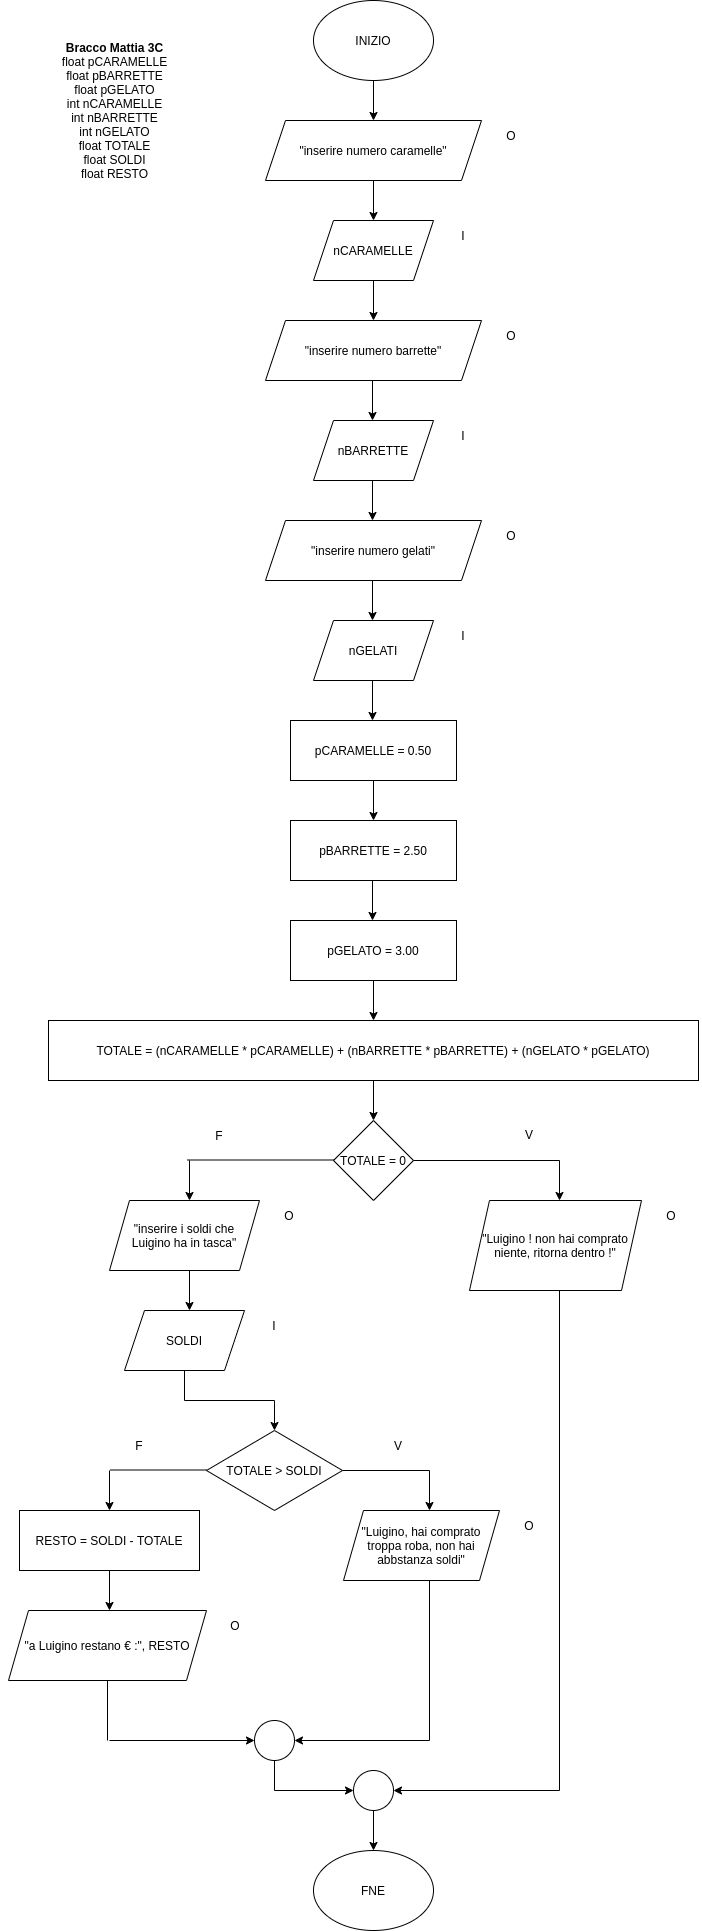

The diagram above was exported from draw.io. Its source (the exported page's mxGraphModel, read from the mxfile embedded in the PNG):
<mxGraphModel dx="868" dy="538" grid="1" gridSize="10" guides="1" tooltips="1" connect="1" arrows="1" fold="1" page="1" pageScale="1" pageWidth="827" pageHeight="1169" math="0" shadow="0">
  <root>
    <mxCell id="0" />
    <mxCell id="1" parent="0" />
    <mxCell id="cNasXvau3dgJwSCtEw2i-7" style="edgeStyle=orthogonalEdgeStyle;rounded=0;orthogonalLoop=1;jettySize=auto;html=1;exitX=0.5;exitY=1;exitDx=0;exitDy=0;" parent="1" source="cNasXvau3dgJwSCtEw2i-1" target="cNasXvau3dgJwSCtEw2i-5" edge="1">
      <mxGeometry relative="1" as="geometry" />
    </mxCell>
    <mxCell id="cNasXvau3dgJwSCtEw2i-1" value="INIZIO" style="ellipse;whiteSpace=wrap;html=1;" parent="1" vertex="1">
      <mxGeometry x="354" y="20" width="120" height="80" as="geometry" />
    </mxCell>
    <mxCell id="cNasXvau3dgJwSCtEw2i-3" value="&lt;div&gt;&lt;b&gt;Bracco Mattia 3C&lt;/b&gt;&lt;br&gt;&lt;/div&gt;&lt;div&gt;float pCARAMELLE&lt;/div&gt;&lt;div&gt;float pBARRETTE&lt;/div&gt;&lt;div&gt;float pGELATO&lt;/div&gt;&lt;div&gt;int nCARAMELLE&lt;/div&gt;&lt;div&gt;int nBARRETTE&lt;/div&gt;&lt;div&gt;int nGELATO&lt;/div&gt;&lt;div&gt;float TOTALE&lt;/div&gt;&lt;div&gt;float SOLDI&lt;/div&gt;&lt;div&gt;float RESTO&lt;br&gt;&lt;/div&gt;" style="text;html=1;strokeColor=none;fillColor=none;align=center;verticalAlign=middle;whiteSpace=wrap;rounded=0;" parent="1" vertex="1">
      <mxGeometry x="41" y="40" width="229" height="180" as="geometry" />
    </mxCell>
    <mxCell id="cNasXvau3dgJwSCtEw2i-5" value="&quot;inserire numero caramelle&quot;" style="shape=parallelogram;perimeter=parallelogramPerimeter;whiteSpace=wrap;html=1;fixedSize=1;" parent="1" vertex="1">
      <mxGeometry x="306" y="140" width="216" height="60" as="geometry" />
    </mxCell>
    <mxCell id="cNasXvau3dgJwSCtEw2i-6" value="O" style="text;html=1;strokeColor=none;fillColor=none;align=center;verticalAlign=middle;whiteSpace=wrap;rounded=0;" parent="1" vertex="1">
      <mxGeometry x="522" y="140" width="60" height="30" as="geometry" />
    </mxCell>
    <mxCell id="cNasXvau3dgJwSCtEw2i-8" style="edgeStyle=orthogonalEdgeStyle;rounded=0;orthogonalLoop=1;jettySize=auto;html=1;exitX=0.5;exitY=1;exitDx=0;exitDy=0;" parent="1" edge="1">
      <mxGeometry relative="1" as="geometry">
        <mxPoint x="414" y="200" as="sourcePoint" />
        <mxPoint x="414" y="240" as="targetPoint" />
      </mxGeometry>
    </mxCell>
    <mxCell id="cNasXvau3dgJwSCtEw2i-9" value="nCARAMELLE" style="shape=parallelogram;perimeter=parallelogramPerimeter;whiteSpace=wrap;html=1;fixedSize=1;" parent="1" vertex="1">
      <mxGeometry x="354" y="240" width="120" height="60" as="geometry" />
    </mxCell>
    <mxCell id="cNasXvau3dgJwSCtEw2i-10" value="I" style="text;html=1;strokeColor=none;fillColor=none;align=center;verticalAlign=middle;whiteSpace=wrap;rounded=0;" parent="1" vertex="1">
      <mxGeometry x="474" y="240" width="60" height="30" as="geometry" />
    </mxCell>
    <mxCell id="cNasXvau3dgJwSCtEw2i-11" style="edgeStyle=orthogonalEdgeStyle;rounded=0;orthogonalLoop=1;jettySize=auto;html=1;exitX=0.5;exitY=1;exitDx=0;exitDy=0;" parent="1" edge="1">
      <mxGeometry relative="1" as="geometry">
        <mxPoint x="414" y="300" as="sourcePoint" />
        <mxPoint x="414" y="340" as="targetPoint" />
      </mxGeometry>
    </mxCell>
    <mxCell id="cNasXvau3dgJwSCtEw2i-12" value="&quot;inserire numero barrette&quot;" style="shape=parallelogram;perimeter=parallelogramPerimeter;whiteSpace=wrap;html=1;fixedSize=1;" parent="1" vertex="1">
      <mxGeometry x="306" y="340" width="216" height="60" as="geometry" />
    </mxCell>
    <mxCell id="cNasXvau3dgJwSCtEw2i-13" value="O" style="text;html=1;strokeColor=none;fillColor=none;align=center;verticalAlign=middle;whiteSpace=wrap;rounded=0;" parent="1" vertex="1">
      <mxGeometry x="522" y="340" width="60" height="30" as="geometry" />
    </mxCell>
    <mxCell id="cNasXvau3dgJwSCtEw2i-14" style="edgeStyle=orthogonalEdgeStyle;rounded=0;orthogonalLoop=1;jettySize=auto;html=1;exitX=0.5;exitY=1;exitDx=0;exitDy=0;" parent="1" edge="1">
      <mxGeometry relative="1" as="geometry">
        <mxPoint x="413" y="400" as="sourcePoint" />
        <mxPoint x="413" y="440" as="targetPoint" />
      </mxGeometry>
    </mxCell>
    <mxCell id="cNasXvau3dgJwSCtEw2i-15" value="nBARRETTE" style="shape=parallelogram;perimeter=parallelogramPerimeter;whiteSpace=wrap;html=1;fixedSize=1;" parent="1" vertex="1">
      <mxGeometry x="354" y="440" width="120" height="60" as="geometry" />
    </mxCell>
    <mxCell id="cNasXvau3dgJwSCtEw2i-17" value="I" style="text;html=1;strokeColor=none;fillColor=none;align=center;verticalAlign=middle;whiteSpace=wrap;rounded=0;" parent="1" vertex="1">
      <mxGeometry x="474" y="440" width="60" height="30" as="geometry" />
    </mxCell>
    <mxCell id="cNasXvau3dgJwSCtEw2i-18" style="edgeStyle=orthogonalEdgeStyle;rounded=0;orthogonalLoop=1;jettySize=auto;html=1;exitX=0.5;exitY=1;exitDx=0;exitDy=0;" parent="1" edge="1">
      <mxGeometry relative="1" as="geometry">
        <mxPoint x="413" y="500" as="sourcePoint" />
        <mxPoint x="413" y="540" as="targetPoint" />
      </mxGeometry>
    </mxCell>
    <mxCell id="cNasXvau3dgJwSCtEw2i-19" value="&quot;inserire numero gelati&quot;" style="shape=parallelogram;perimeter=parallelogramPerimeter;whiteSpace=wrap;html=1;fixedSize=1;" parent="1" vertex="1">
      <mxGeometry x="306" y="540" width="216" height="60" as="geometry" />
    </mxCell>
    <mxCell id="cNasXvau3dgJwSCtEw2i-20" value="O" style="text;html=1;strokeColor=none;fillColor=none;align=center;verticalAlign=middle;whiteSpace=wrap;rounded=0;" parent="1" vertex="1">
      <mxGeometry x="522" y="540" width="60" height="30" as="geometry" />
    </mxCell>
    <mxCell id="cNasXvau3dgJwSCtEw2i-21" style="edgeStyle=orthogonalEdgeStyle;rounded=0;orthogonalLoop=1;jettySize=auto;html=1;exitX=0.5;exitY=1;exitDx=0;exitDy=0;" parent="1" edge="1">
      <mxGeometry relative="1" as="geometry">
        <mxPoint x="413" y="600" as="sourcePoint" />
        <mxPoint x="413" y="640" as="targetPoint" />
      </mxGeometry>
    </mxCell>
    <mxCell id="cNasXvau3dgJwSCtEw2i-22" value="nGELATI" style="shape=parallelogram;perimeter=parallelogramPerimeter;whiteSpace=wrap;html=1;fixedSize=1;" parent="1" vertex="1">
      <mxGeometry x="354" y="640" width="120" height="60" as="geometry" />
    </mxCell>
    <mxCell id="cNasXvau3dgJwSCtEw2i-23" value="I" style="text;html=1;strokeColor=none;fillColor=none;align=center;verticalAlign=middle;whiteSpace=wrap;rounded=0;" parent="1" vertex="1">
      <mxGeometry x="474" y="640" width="60" height="30" as="geometry" />
    </mxCell>
    <mxCell id="cNasXvau3dgJwSCtEw2i-24" style="edgeStyle=orthogonalEdgeStyle;rounded=0;orthogonalLoop=1;jettySize=auto;html=1;exitX=0.5;exitY=1;exitDx=0;exitDy=0;" parent="1" edge="1">
      <mxGeometry relative="1" as="geometry">
        <mxPoint x="413" y="700" as="sourcePoint" />
        <mxPoint x="413" y="740" as="targetPoint" />
      </mxGeometry>
    </mxCell>
    <mxCell id="cNasXvau3dgJwSCtEw2i-28" value="" style="edgeStyle=orthogonalEdgeStyle;rounded=0;orthogonalLoop=1;jettySize=auto;html=1;" parent="1" source="cNasXvau3dgJwSCtEw2i-25" target="cNasXvau3dgJwSCtEw2i-27" edge="1">
      <mxGeometry relative="1" as="geometry" />
    </mxCell>
    <mxCell id="cNasXvau3dgJwSCtEw2i-25" value="pCARAMELLE = 0.50" style="rounded=0;whiteSpace=wrap;html=1;" parent="1" vertex="1">
      <mxGeometry x="331" y="740" width="166" height="60" as="geometry" />
    </mxCell>
    <mxCell id="cNasXvau3dgJwSCtEw2i-27" value="pBARRETTE = 2.50" style="rounded=0;whiteSpace=wrap;html=1;" parent="1" vertex="1">
      <mxGeometry x="331" y="840" width="166" height="60" as="geometry" />
    </mxCell>
    <mxCell id="cNasXvau3dgJwSCtEw2i-29" style="edgeStyle=orthogonalEdgeStyle;rounded=0;orthogonalLoop=1;jettySize=auto;html=1;exitX=0.5;exitY=1;exitDx=0;exitDy=0;" parent="1" edge="1">
      <mxGeometry relative="1" as="geometry">
        <mxPoint x="413" y="900" as="sourcePoint" />
        <mxPoint x="413" y="940" as="targetPoint" />
      </mxGeometry>
    </mxCell>
    <mxCell id="cNasXvau3dgJwSCtEw2i-30" value="pGELATO = 3.00" style="rounded=0;whiteSpace=wrap;html=1;" parent="1" vertex="1">
      <mxGeometry x="331" y="940" width="166" height="60" as="geometry" />
    </mxCell>
    <mxCell id="cNasXvau3dgJwSCtEw2i-31" style="edgeStyle=orthogonalEdgeStyle;rounded=0;orthogonalLoop=1;jettySize=auto;html=1;exitX=0.5;exitY=1;exitDx=0;exitDy=0;" parent="1" edge="1">
      <mxGeometry relative="1" as="geometry">
        <mxPoint x="414" y="1000" as="sourcePoint" />
        <mxPoint x="414" y="1040" as="targetPoint" />
      </mxGeometry>
    </mxCell>
    <mxCell id="cNasXvau3dgJwSCtEw2i-42" value="" style="edgeStyle=orthogonalEdgeStyle;rounded=0;orthogonalLoop=1;jettySize=auto;html=1;" parent="1" source="cNasXvau3dgJwSCtEw2i-32" target="cNasXvau3dgJwSCtEw2i-35" edge="1">
      <mxGeometry relative="1" as="geometry" />
    </mxCell>
    <mxCell id="cNasXvau3dgJwSCtEw2i-32" value="TOTALE = (nCARAMELLE * pCARAMELLE) + (nBARRETTE * pBARRETTE) + (nGELATO * pGELATO)" style="rounded=0;whiteSpace=wrap;html=1;" parent="1" vertex="1">
      <mxGeometry x="89" y="1040" width="650" height="60" as="geometry" />
    </mxCell>
    <mxCell id="cNasXvau3dgJwSCtEw2i-34" style="edgeStyle=orthogonalEdgeStyle;rounded=0;orthogonalLoop=1;jettySize=auto;html=1;exitX=0.5;exitY=1;exitDx=0;exitDy=0;" parent="1" edge="1">
      <mxGeometry relative="1" as="geometry">
        <mxPoint x="230" y="1180" as="sourcePoint" />
        <mxPoint x="230" y="1220" as="targetPoint" />
      </mxGeometry>
    </mxCell>
    <mxCell id="cNasXvau3dgJwSCtEw2i-35" value="TOTALE = 0" style="rhombus;whiteSpace=wrap;html=1;" parent="1" vertex="1">
      <mxGeometry x="374" y="1140" width="80" height="80" as="geometry" />
    </mxCell>
    <mxCell id="cNasXvau3dgJwSCtEw2i-37" value="" style="endArrow=none;html=1;rounded=0;exitX=1;exitY=0.5;exitDx=0;exitDy=0;" parent="1" source="cNasXvau3dgJwSCtEw2i-35" edge="1">
      <mxGeometry width="50" height="50" relative="1" as="geometry">
        <mxPoint x="390" y="1070" as="sourcePoint" />
        <mxPoint x="600" y="1180" as="targetPoint" />
      </mxGeometry>
    </mxCell>
    <mxCell id="cNasXvau3dgJwSCtEw2i-38" value="" style="endArrow=none;html=1;rounded=0;exitX=1;exitY=0.5;exitDx=0;exitDy=0;" parent="1" edge="1">
      <mxGeometry width="50" height="50" relative="1" as="geometry">
        <mxPoint x="228" y="1179.5" as="sourcePoint" />
        <mxPoint x="374" y="1179.5" as="targetPoint" />
      </mxGeometry>
    </mxCell>
    <mxCell id="cNasXvau3dgJwSCtEw2i-39" value="V" style="text;html=1;strokeColor=none;fillColor=none;align=center;verticalAlign=middle;whiteSpace=wrap;rounded=0;" parent="1" vertex="1">
      <mxGeometry x="540" y="1139" width="60" height="30" as="geometry" />
    </mxCell>
    <mxCell id="cNasXvau3dgJwSCtEw2i-40" value="F" style="text;html=1;strokeColor=none;fillColor=none;align=center;verticalAlign=middle;whiteSpace=wrap;rounded=0;" parent="1" vertex="1">
      <mxGeometry x="230" y="1140" width="60" height="30" as="geometry" />
    </mxCell>
    <mxCell id="cNasXvau3dgJwSCtEw2i-43" style="edgeStyle=orthogonalEdgeStyle;rounded=0;orthogonalLoop=1;jettySize=auto;html=1;exitX=0.5;exitY=1;exitDx=0;exitDy=0;" parent="1" edge="1">
      <mxGeometry relative="1" as="geometry">
        <mxPoint x="600" y="1180" as="sourcePoint" />
        <mxPoint x="600" y="1220" as="targetPoint" />
      </mxGeometry>
    </mxCell>
    <mxCell id="pVGH2c4rDWOzYJZ90vnG-23" style="edgeStyle=orthogonalEdgeStyle;rounded=0;orthogonalLoop=1;jettySize=auto;html=1;exitX=0.5;exitY=1;exitDx=0;exitDy=0;entryX=1;entryY=0.5;entryDx=0;entryDy=0;" edge="1" parent="1" source="cNasXvau3dgJwSCtEw2i-44" target="pVGH2c4rDWOzYJZ90vnG-22">
      <mxGeometry relative="1" as="geometry">
        <Array as="points">
          <mxPoint x="600" y="1310" />
          <mxPoint x="600" y="1810" />
        </Array>
      </mxGeometry>
    </mxCell>
    <mxCell id="cNasXvau3dgJwSCtEw2i-44" value="&quot;Luigino ! non hai comprato niente, ritorna dentro !&quot;" style="shape=parallelogram;perimeter=parallelogramPerimeter;whiteSpace=wrap;html=1;fixedSize=1;" parent="1" vertex="1">
      <mxGeometry x="510" y="1220" width="172" height="90" as="geometry" />
    </mxCell>
    <mxCell id="cNasXvau3dgJwSCtEw2i-45" value="O" style="text;html=1;strokeColor=none;fillColor=none;align=center;verticalAlign=middle;whiteSpace=wrap;rounded=0;" parent="1" vertex="1">
      <mxGeometry x="682" y="1220" width="60" height="30" as="geometry" />
    </mxCell>
    <mxCell id="cNasXvau3dgJwSCtEw2i-48" value="&lt;div&gt;&lt;font style=&quot;vertical-align: inherit&quot;&gt;&lt;font style=&quot;vertical-align: inherit&quot;&gt;&quot;inserire i soldi che&lt;/font&gt;&lt;/font&gt;&lt;/div&gt;&lt;div&gt;&lt;font style=&quot;vertical-align: inherit&quot;&gt;&lt;font style=&quot;vertical-align: inherit&quot;&gt;Luigino ha in tasca&quot;&lt;/font&gt;&lt;/font&gt;&lt;/div&gt;" style="shape=parallelogram;perimeter=parallelogramPerimeter;whiteSpace=wrap;html=1;fixedSize=1;" parent="1" vertex="1">
      <mxGeometry x="150" y="1220" width="150" height="70" as="geometry" />
    </mxCell>
    <mxCell id="cNasXvau3dgJwSCtEw2i-49" value="O" style="text;html=1;strokeColor=none;fillColor=none;align=center;verticalAlign=middle;whiteSpace=wrap;rounded=0;" parent="1" vertex="1">
      <mxGeometry x="300" y="1220" width="60" height="30" as="geometry" />
    </mxCell>
    <mxCell id="cNasXvau3dgJwSCtEw2i-51" style="edgeStyle=orthogonalEdgeStyle;rounded=0;orthogonalLoop=1;jettySize=auto;html=1;exitX=0.5;exitY=1;exitDx=0;exitDy=0;" parent="1" edge="1">
      <mxGeometry relative="1" as="geometry">
        <mxPoint x="230" y="1290" as="sourcePoint" />
        <mxPoint x="230" y="1330" as="targetPoint" />
      </mxGeometry>
    </mxCell>
    <mxCell id="pVGH2c4rDWOzYJZ90vnG-2" style="edgeStyle=orthogonalEdgeStyle;rounded=0;orthogonalLoop=1;jettySize=auto;html=1;exitX=0.5;exitY=1;exitDx=0;exitDy=0;" edge="1" parent="1" source="cNasXvau3dgJwSCtEw2i-52" target="cNasXvau3dgJwSCtEw2i-56">
      <mxGeometry relative="1" as="geometry" />
    </mxCell>
    <mxCell id="cNasXvau3dgJwSCtEw2i-52" value="SOLDI" style="shape=parallelogram;perimeter=parallelogramPerimeter;whiteSpace=wrap;html=1;fixedSize=1;" parent="1" vertex="1">
      <mxGeometry x="165" y="1330" width="120" height="60" as="geometry" />
    </mxCell>
    <mxCell id="cNasXvau3dgJwSCtEw2i-53" value="I" style="text;html=1;strokeColor=none;fillColor=none;align=center;verticalAlign=middle;whiteSpace=wrap;rounded=0;" parent="1" vertex="1">
      <mxGeometry x="285" y="1330" width="60" height="30" as="geometry" />
    </mxCell>
    <mxCell id="cNasXvau3dgJwSCtEw2i-56" value="TOTALE &amp;gt; SOLDI" style="rhombus;whiteSpace=wrap;html=1;" parent="1" vertex="1">
      <mxGeometry x="247" y="1450" width="136" height="80" as="geometry" />
    </mxCell>
    <mxCell id="cNasXvau3dgJwSCtEw2i-57" value="" style="endArrow=none;html=1;rounded=0;exitX=1;exitY=0.5;exitDx=0;exitDy=0;" parent="1" source="cNasXvau3dgJwSCtEw2i-56" edge="1">
      <mxGeometry width="50" height="50" relative="1" as="geometry">
        <mxPoint x="380" y="1430" as="sourcePoint" />
        <mxPoint x="470" y="1490" as="targetPoint" />
      </mxGeometry>
    </mxCell>
    <mxCell id="cNasXvau3dgJwSCtEw2i-58" value="" style="endArrow=none;html=1;rounded=0;exitX=1;exitY=0.5;exitDx=0;exitDy=0;" parent="1" edge="1">
      <mxGeometry width="50" height="50" relative="1" as="geometry">
        <mxPoint x="151" y="1489.5" as="sourcePoint" />
        <mxPoint x="247" y="1489.5" as="targetPoint" />
      </mxGeometry>
    </mxCell>
    <mxCell id="pVGH2c4rDWOzYJZ90vnG-1" style="edgeStyle=orthogonalEdgeStyle;rounded=0;orthogonalLoop=1;jettySize=auto;html=1;exitX=0.5;exitY=1;exitDx=0;exitDy=0;" edge="1" parent="1">
      <mxGeometry relative="1" as="geometry">
        <mxPoint x="470" y="1490" as="sourcePoint" />
        <mxPoint x="470" y="1530" as="targetPoint" />
      </mxGeometry>
    </mxCell>
    <mxCell id="pVGH2c4rDWOzYJZ90vnG-3" style="edgeStyle=orthogonalEdgeStyle;rounded=0;orthogonalLoop=1;jettySize=auto;html=1;exitX=0.5;exitY=1;exitDx=0;exitDy=0;" edge="1" parent="1">
      <mxGeometry relative="1" as="geometry">
        <mxPoint x="150" y="1490" as="sourcePoint" />
        <mxPoint x="150" y="1530" as="targetPoint" />
      </mxGeometry>
    </mxCell>
    <mxCell id="pVGH2c4rDWOzYJZ90vnG-20" style="edgeStyle=orthogonalEdgeStyle;rounded=0;orthogonalLoop=1;jettySize=auto;html=1;exitX=0.5;exitY=1;exitDx=0;exitDy=0;entryX=1;entryY=0.5;entryDx=0;entryDy=0;" edge="1" parent="1" source="pVGH2c4rDWOzYJZ90vnG-4" target="pVGH2c4rDWOzYJZ90vnG-17">
      <mxGeometry relative="1" as="geometry">
        <Array as="points">
          <mxPoint x="470" y="1600" />
          <mxPoint x="470" y="1760" />
        </Array>
      </mxGeometry>
    </mxCell>
    <mxCell id="pVGH2c4rDWOzYJZ90vnG-4" value="&lt;font style=&quot;vertical-align: inherit&quot;&gt;&lt;font style=&quot;vertical-align: inherit&quot;&gt;&lt;font style=&quot;vertical-align: inherit&quot;&gt;&lt;font style=&quot;vertical-align: inherit&quot;&gt;&quot;Luigino, hai comprato troppa roba, non hai abbstanza soldi&quot;&lt;/font&gt;&lt;/font&gt;&lt;/font&gt;&lt;/font&gt;" style="shape=parallelogram;perimeter=parallelogramPerimeter;whiteSpace=wrap;html=1;fixedSize=1;" vertex="1" parent="1">
      <mxGeometry x="384" y="1530" width="156" height="70" as="geometry" />
    </mxCell>
    <mxCell id="pVGH2c4rDWOzYJZ90vnG-5" value="&lt;font color=&quot;rgba(0, 0, 0, 0)&quot; face=&quot;monospace&quot;&gt;&lt;span style=&quot;font-size: 0px&quot;&gt;V&lt;/span&gt;&lt;/font&gt;" style="text;html=1;strokeColor=none;fillColor=none;align=center;verticalAlign=middle;whiteSpace=wrap;rounded=0;" vertex="1" parent="1">
      <mxGeometry x="409" y="1450" width="60" height="30" as="geometry" />
    </mxCell>
    <mxCell id="pVGH2c4rDWOzYJZ90vnG-7" value="V" style="text;html=1;strokeColor=none;fillColor=none;align=center;verticalAlign=middle;whiteSpace=wrap;rounded=0;" vertex="1" parent="1">
      <mxGeometry x="409" y="1450" width="60" height="30" as="geometry" />
    </mxCell>
    <mxCell id="pVGH2c4rDWOzYJZ90vnG-8" value="F" style="text;html=1;strokeColor=none;fillColor=none;align=center;verticalAlign=middle;whiteSpace=wrap;rounded=0;" vertex="1" parent="1">
      <mxGeometry x="150" y="1450" width="60" height="30" as="geometry" />
    </mxCell>
    <mxCell id="pVGH2c4rDWOzYJZ90vnG-9" value="O" style="text;html=1;strokeColor=none;fillColor=none;align=center;verticalAlign=middle;whiteSpace=wrap;rounded=0;" vertex="1" parent="1">
      <mxGeometry x="540" y="1530" width="60" height="30" as="geometry" />
    </mxCell>
    <mxCell id="pVGH2c4rDWOzYJZ90vnG-10" value="&lt;font style=&quot;vertical-align: inherit&quot;&gt;&lt;font style=&quot;vertical-align: inherit&quot;&gt;&lt;font style=&quot;vertical-align: inherit&quot;&gt;&lt;font style=&quot;vertical-align: inherit&quot;&gt;RESTO = SOLDI - TOTALE&lt;/font&gt;&lt;/font&gt;&lt;/font&gt;&lt;/font&gt;" style="rounded=0;whiteSpace=wrap;html=1;" vertex="1" parent="1">
      <mxGeometry x="60" y="1530" width="180" height="60" as="geometry" />
    </mxCell>
    <mxCell id="pVGH2c4rDWOzYJZ90vnG-11" style="edgeStyle=orthogonalEdgeStyle;rounded=0;orthogonalLoop=1;jettySize=auto;html=1;exitX=0.5;exitY=1;exitDx=0;exitDy=0;" edge="1" parent="1">
      <mxGeometry relative="1" as="geometry">
        <mxPoint x="150" y="1590" as="sourcePoint" />
        <mxPoint x="150" y="1630" as="targetPoint" />
      </mxGeometry>
    </mxCell>
    <mxCell id="pVGH2c4rDWOzYJZ90vnG-12" value="&lt;font style=&quot;vertical-align: inherit&quot;&gt;&lt;font style=&quot;vertical-align: inherit&quot;&gt;&lt;font style=&quot;vertical-align: inherit&quot;&gt;&lt;font style=&quot;vertical-align: inherit&quot;&gt;&lt;font style=&quot;vertical-align: inherit&quot;&gt;&lt;font style=&quot;vertical-align: inherit&quot;&gt;&lt;font style=&quot;vertical-align: inherit&quot;&gt;&lt;font style=&quot;vertical-align: inherit&quot;&gt;&quot;a Luigino restano € :&quot;, RESTO&lt;/font&gt;&lt;/font&gt;&lt;/font&gt;&lt;/font&gt;&lt;/font&gt;&lt;/font&gt;&lt;/font&gt;&lt;/font&gt;" style="shape=parallelogram;perimeter=parallelogramPerimeter;whiteSpace=wrap;html=1;fixedSize=1;" vertex="1" parent="1">
      <mxGeometry x="49" y="1630" width="198" height="70" as="geometry" />
    </mxCell>
    <mxCell id="pVGH2c4rDWOzYJZ90vnG-13" value="O" style="text;html=1;strokeColor=none;fillColor=none;align=center;verticalAlign=middle;whiteSpace=wrap;rounded=0;" vertex="1" parent="1">
      <mxGeometry x="246" y="1630" width="60" height="30" as="geometry" />
    </mxCell>
    <mxCell id="pVGH2c4rDWOzYJZ90vnG-16" value="" style="endArrow=none;html=1;rounded=0;exitX=0.5;exitY=1;exitDx=0;exitDy=0;" edge="1" parent="1" source="pVGH2c4rDWOzYJZ90vnG-12">
      <mxGeometry width="50" height="50" relative="1" as="geometry">
        <mxPoint x="120" y="1780" as="sourcePoint" />
        <mxPoint x="148" y="1760" as="targetPoint" />
      </mxGeometry>
    </mxCell>
    <mxCell id="pVGH2c4rDWOzYJZ90vnG-24" style="edgeStyle=orthogonalEdgeStyle;rounded=0;orthogonalLoop=1;jettySize=auto;html=1;exitX=0.5;exitY=1;exitDx=0;exitDy=0;entryX=0;entryY=0.5;entryDx=0;entryDy=0;" edge="1" parent="1" source="pVGH2c4rDWOzYJZ90vnG-17" target="pVGH2c4rDWOzYJZ90vnG-22">
      <mxGeometry relative="1" as="geometry" />
    </mxCell>
    <mxCell id="pVGH2c4rDWOzYJZ90vnG-17" value="" style="ellipse;whiteSpace=wrap;html=1;aspect=fixed;" vertex="1" parent="1">
      <mxGeometry x="295" y="1740" width="40" height="40" as="geometry" />
    </mxCell>
    <mxCell id="pVGH2c4rDWOzYJZ90vnG-18" style="edgeStyle=orthogonalEdgeStyle;rounded=0;orthogonalLoop=1;jettySize=auto;html=1;entryX=0;entryY=0.5;entryDx=0;entryDy=0;" edge="1" parent="1" target="pVGH2c4rDWOzYJZ90vnG-17">
      <mxGeometry relative="1" as="geometry">
        <mxPoint x="150" y="1760" as="sourcePoint" />
        <mxPoint x="190" y="1830" as="targetPoint" />
        <Array as="points">
          <mxPoint x="150" y="1760" />
        </Array>
      </mxGeometry>
    </mxCell>
    <mxCell id="pVGH2c4rDWOzYJZ90vnG-26" style="edgeStyle=orthogonalEdgeStyle;rounded=0;orthogonalLoop=1;jettySize=auto;html=1;exitX=0.5;exitY=1;exitDx=0;exitDy=0;entryX=0.5;entryY=0;entryDx=0;entryDy=0;" edge="1" parent="1" source="pVGH2c4rDWOzYJZ90vnG-22" target="pVGH2c4rDWOzYJZ90vnG-25">
      <mxGeometry relative="1" as="geometry" />
    </mxCell>
    <mxCell id="pVGH2c4rDWOzYJZ90vnG-22" value="" style="ellipse;whiteSpace=wrap;html=1;aspect=fixed;" vertex="1" parent="1">
      <mxGeometry x="394" y="1790" width="40" height="40" as="geometry" />
    </mxCell>
    <mxCell id="pVGH2c4rDWOzYJZ90vnG-25" value="&lt;font style=&quot;vertical-align: inherit&quot;&gt;&lt;font style=&quot;vertical-align: inherit&quot;&gt;FNE&lt;/font&gt;&lt;/font&gt;" style="ellipse;whiteSpace=wrap;html=1;" vertex="1" parent="1">
      <mxGeometry x="354" y="1870" width="120" height="80" as="geometry" />
    </mxCell>
  </root>
</mxGraphModel>